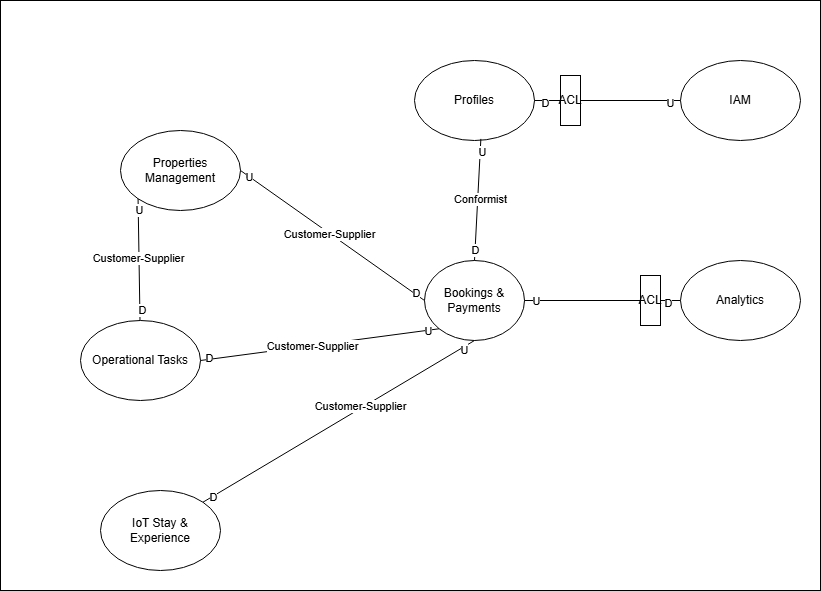

The diagram above was exported from draw.io. Its source (the exported page's mxGraphModel, read from the mxfile embedded in the PNG):
<mxGraphModel dx="1322" dy="606" grid="1" gridSize="10" guides="1" tooltips="1" connect="1" arrows="1" fold="1" page="1" pageScale="1" pageWidth="827" pageHeight="1169" math="0" shadow="0">
  <root>
    <mxCell id="0" />
    <mxCell id="1" parent="0" />
    <mxCell id="n0QjQbJW3c4lTWd0v4BR-42" parent="1" style="rounded=0;whiteSpace=wrap;html=1;" value="" vertex="1">
      <mxGeometry height="590" width="820" y="90" as="geometry" />
    </mxCell>
    <mxCell id="R5qtY_vAHvJ229R_ygia-1" parent="1" style="ellipse;whiteSpace=wrap;html=1;" value="IAM" vertex="1">
      <mxGeometry height="80" width="120" x="680" y="150" as="geometry" />
    </mxCell>
    <mxCell id="n0QjQbJW3c4lTWd0v4BR-1" parent="1" style="ellipse;whiteSpace=wrap;html=1;" value="Profiles" vertex="1">
      <mxGeometry height="80" width="120" x="414" y="150" as="geometry" />
    </mxCell>
    <mxCell id="n0QjQbJW3c4lTWd0v4BR-2" parent="1" style="ellipse;whiteSpace=wrap;html=1;" value="Properties Management" vertex="1">
      <mxGeometry height="80" width="120" x="120" y="220" as="geometry" />
    </mxCell>
    <mxCell id="n0QjQbJW3c4lTWd0v4BR-3" parent="1" style="ellipse;whiteSpace=wrap;html=1;" value="Operational Tasks" vertex="1">
      <mxGeometry height="80" width="120" x="80" y="410" as="geometry" />
    </mxCell>
    <mxCell id="n0QjQbJW3c4lTWd0v4BR-4" parent="1" style="ellipse;whiteSpace=wrap;html=1;" value="Bookings &amp;amp; Payments" vertex="1">
      <mxGeometry height="80" width="100" x="424" y="350" as="geometry" />
    </mxCell>
    <mxCell id="n0QjQbJW3c4lTWd0v4BR-5" parent="1" style="ellipse;whiteSpace=wrap;html=1;" value="Analytics" vertex="1">
      <mxGeometry height="80" width="120" x="680" y="350" as="geometry" />
    </mxCell>
    <mxCell id="n0QjQbJW3c4lTWd0v4BR-6" parent="1" style="ellipse;whiteSpace=wrap;html=1;" value="IoT Stay &amp;amp; Experience" vertex="1">
      <mxGeometry height="80" width="120" x="100" y="580" as="geometry" />
    </mxCell>
    <mxCell id="n0QjQbJW3c4lTWd0v4BR-7" edge="1" parent="1" source="R5qtY_vAHvJ229R_ygia-1" style="endArrow=none;html=1;rounded=0;entryX=1;entryY=0.5;entryDx=0;entryDy=0;exitX=0;exitY=0.5;exitDx=0;exitDy=0;" target="n0QjQbJW3c4lTWd0v4BR-1" value="">
      <mxGeometry height="50" relative="1" width="50" as="geometry">
        <mxPoint x="660" y="220" as="sourcePoint" />
        <mxPoint x="450" y="240" as="targetPoint" />
      </mxGeometry>
    </mxCell>
    <mxCell id="n0QjQbJW3c4lTWd0v4BR-16" connectable="0" parent="n0QjQbJW3c4lTWd0v4BR-7" style="edgeLabel;html=1;align=center;verticalAlign=middle;resizable=0;points=[];" value="U" vertex="1">
      <mxGeometry relative="1" x="-0.8521" y="2" as="geometry">
        <mxPoint as="offset" />
      </mxGeometry>
    </mxCell>
    <mxCell id="n0QjQbJW3c4lTWd0v4BR-18" connectable="0" parent="n0QjQbJW3c4lTWd0v4BR-7" style="edgeLabel;html=1;align=center;verticalAlign=middle;resizable=0;points=[];" value="D" vertex="1">
      <mxGeometry relative="1" x="0.8685" y="2" as="geometry">
        <mxPoint as="offset" />
      </mxGeometry>
    </mxCell>
    <mxCell id="n0QjQbJW3c4lTWd0v4BR-8" edge="1" parent="1" source="n0QjQbJW3c4lTWd0v4BR-4" style="endArrow=none;html=1;rounded=0;entryX=0.553;entryY=0.98;entryDx=0;entryDy=0;exitX=0.5;exitY=0;exitDx=0;exitDy=0;entryPerimeter=0;" target="n0QjQbJW3c4lTWd0v4BR-1" value="">
      <mxGeometry height="50" relative="1" width="50" as="geometry">
        <mxPoint x="400" y="290" as="sourcePoint" />
        <mxPoint x="450" y="240" as="targetPoint" />
      </mxGeometry>
    </mxCell>
    <mxCell id="n0QjQbJW3c4lTWd0v4BR-19" connectable="0" parent="n0QjQbJW3c4lTWd0v4BR-8" style="edgeLabel;html=1;align=center;verticalAlign=middle;resizable=0;points=[];" value="U" vertex="1">
      <mxGeometry relative="1" x="0.7908" y="-2" as="geometry">
        <mxPoint as="offset" />
      </mxGeometry>
    </mxCell>
    <mxCell id="n0QjQbJW3c4lTWd0v4BR-20" connectable="0" parent="n0QjQbJW3c4lTWd0v4BR-8" style="edgeLabel;html=1;align=center;verticalAlign=middle;resizable=0;points=[];" value="D" vertex="1">
      <mxGeometry relative="1" x="-0.8156" as="geometry">
        <mxPoint as="offset" />
      </mxGeometry>
    </mxCell>
    <mxCell id="n0QjQbJW3c4lTWd0v4BR-21" connectable="0" parent="n0QjQbJW3c4lTWd0v4BR-8" style="edgeLabel;html=1;align=center;verticalAlign=middle;resizable=0;points=[];" value="Conformist" vertex="1">
      <mxGeometry relative="1" x="0.0152" y="-2" as="geometry">
        <mxPoint as="offset" />
      </mxGeometry>
    </mxCell>
    <mxCell id="n0QjQbJW3c4lTWd0v4BR-9" edge="1" parent="1" source="n0QjQbJW3c4lTWd0v4BR-2" style="endArrow=none;html=1;rounded=0;exitX=1;exitY=0.5;exitDx=0;exitDy=0;" value="">
      <mxGeometry height="50" relative="1" width="50" as="geometry">
        <mxPoint x="400" y="290" as="sourcePoint" />
        <mxPoint x="424" y="390" as="targetPoint" />
      </mxGeometry>
    </mxCell>
    <mxCell id="n0QjQbJW3c4lTWd0v4BR-22" connectable="0" parent="n0QjQbJW3c4lTWd0v4BR-9" style="edgeLabel;html=1;align=center;verticalAlign=middle;resizable=0;points=[];" value="U" vertex="1">
      <mxGeometry relative="1" x="-0.8985" as="geometry">
        <mxPoint as="offset" />
      </mxGeometry>
    </mxCell>
    <mxCell id="n0QjQbJW3c4lTWd0v4BR-25" connectable="0" parent="n0QjQbJW3c4lTWd0v4BR-9" style="edgeLabel;html=1;align=center;verticalAlign=middle;resizable=0;points=[];" value="Customer-Supplier" vertex="1">
      <mxGeometry relative="1" x="-0.0333" y="-1" as="geometry">
        <mxPoint as="offset" />
      </mxGeometry>
    </mxCell>
    <mxCell id="n0QjQbJW3c4lTWd0v4BR-27" connectable="0" parent="n0QjQbJW3c4lTWd0v4BR-9" style="edgeLabel;html=1;align=center;verticalAlign=middle;resizable=0;points=[];" value="D" vertex="1">
      <mxGeometry relative="1" x="0.8964" y="1" as="geometry">
        <mxPoint as="offset" />
      </mxGeometry>
    </mxCell>
    <mxCell id="n0QjQbJW3c4lTWd0v4BR-10" edge="1" parent="1" source="n0QjQbJW3c4lTWd0v4BR-3" style="endArrow=none;html=1;rounded=0;entryX=0;entryY=1;entryDx=0;entryDy=0;" target="n0QjQbJW3c4lTWd0v4BR-2" value="">
      <mxGeometry height="50" relative="1" width="50" as="geometry">
        <mxPoint x="400" y="290" as="sourcePoint" />
        <mxPoint x="450" y="240" as="targetPoint" />
      </mxGeometry>
    </mxCell>
    <mxCell id="n0QjQbJW3c4lTWd0v4BR-24" connectable="0" parent="n0QjQbJW3c4lTWd0v4BR-10" style="edgeLabel;html=1;align=center;verticalAlign=middle;resizable=0;points=[];" value="Customer-Supplier" vertex="1">
      <mxGeometry relative="1" x="0.0388" y="1" as="geometry">
        <mxPoint as="offset" />
      </mxGeometry>
    </mxCell>
    <mxCell id="n0QjQbJW3c4lTWd0v4BR-26" connectable="0" parent="n0QjQbJW3c4lTWd0v4BR-10" style="edgeLabel;html=1;align=center;verticalAlign=middle;resizable=0;points=[];" value="D" vertex="1">
      <mxGeometry relative="1" x="-0.8427" y="-2" as="geometry">
        <mxPoint as="offset" />
      </mxGeometry>
    </mxCell>
    <mxCell id="n0QjQbJW3c4lTWd0v4BR-35" connectable="0" parent="n0QjQbJW3c4lTWd0v4BR-10" style="edgeLabel;html=1;align=center;verticalAlign=middle;resizable=0;points=[];" value="U" vertex="1">
      <mxGeometry relative="1" x="0.8138" y="-1" as="geometry">
        <mxPoint as="offset" />
      </mxGeometry>
    </mxCell>
    <mxCell id="n0QjQbJW3c4lTWd0v4BR-12" edge="1" parent="1" source="n0QjQbJW3c4lTWd0v4BR-6" style="endArrow=none;html=1;rounded=0;entryX=0.5;entryY=1;entryDx=0;entryDy=0;exitX=1;exitY=0;exitDx=0;exitDy=0;" target="n0QjQbJW3c4lTWd0v4BR-4" value="">
      <mxGeometry height="50" relative="1" width="50" as="geometry">
        <mxPoint x="400" y="490" as="sourcePoint" />
        <mxPoint x="450" y="440" as="targetPoint" />
      </mxGeometry>
    </mxCell>
    <mxCell id="n0QjQbJW3c4lTWd0v4BR-29" connectable="0" parent="n0QjQbJW3c4lTWd0v4BR-12" style="edgeLabel;html=1;align=center;verticalAlign=middle;resizable=0;points=[];" value="Customer-Supplier" vertex="1">
      <mxGeometry relative="1" x="0.1641" y="2" as="geometry">
        <mxPoint as="offset" />
      </mxGeometry>
    </mxCell>
    <mxCell id="n0QjQbJW3c4lTWd0v4BR-32" connectable="0" parent="n0QjQbJW3c4lTWd0v4BR-12" style="edgeLabel;html=1;align=center;verticalAlign=middle;resizable=0;points=[];" value="U" vertex="1">
      <mxGeometry relative="1" x="0.9124" y="-3" as="geometry">
        <mxPoint as="offset" />
      </mxGeometry>
    </mxCell>
    <mxCell id="n0QjQbJW3c4lTWd0v4BR-33" connectable="0" parent="n0QjQbJW3c4lTWd0v4BR-12" style="edgeLabel;html=1;align=center;verticalAlign=middle;resizable=0;points=[];" value="D" vertex="1">
      <mxGeometry relative="1" x="-0.9299" y="-1" as="geometry">
        <mxPoint as="offset" />
      </mxGeometry>
    </mxCell>
    <mxCell id="n0QjQbJW3c4lTWd0v4BR-13" edge="1" parent="1" source="n0QjQbJW3c4lTWd0v4BR-3" style="endArrow=none;html=1;rounded=0;exitX=1;exitY=0.5;exitDx=0;exitDy=0;entryX=0;entryY=1;entryDx=0;entryDy=0;" target="n0QjQbJW3c4lTWd0v4BR-4" value="">
      <mxGeometry height="50" relative="1" width="50" as="geometry">
        <mxPoint x="400" y="490" as="sourcePoint" />
        <mxPoint x="450" y="440" as="targetPoint" />
      </mxGeometry>
    </mxCell>
    <mxCell id="n0QjQbJW3c4lTWd0v4BR-28" connectable="0" parent="n0QjQbJW3c4lTWd0v4BR-13" style="edgeLabel;html=1;align=center;verticalAlign=middle;resizable=0;points=[];" value="Customer-Supplier" vertex="1">
      <mxGeometry relative="1" x="-0.0723" as="geometry">
        <mxPoint as="offset" />
      </mxGeometry>
    </mxCell>
    <mxCell id="n0QjQbJW3c4lTWd0v4BR-30" connectable="0" parent="n0QjQbJW3c4lTWd0v4BR-13" style="edgeLabel;html=1;align=center;verticalAlign=middle;resizable=0;points=[];" value="U" vertex="1">
      <mxGeometry relative="1" x="0.9049" y="-1" as="geometry">
        <mxPoint as="offset" />
      </mxGeometry>
    </mxCell>
    <mxCell id="n0QjQbJW3c4lTWd0v4BR-34" connectable="0" parent="n0QjQbJW3c4lTWd0v4BR-13" style="edgeLabel;html=1;align=center;verticalAlign=middle;resizable=0;points=[];" value="D" vertex="1">
      <mxGeometry relative="1" x="-0.9217" y="1" as="geometry">
        <mxPoint as="offset" />
      </mxGeometry>
    </mxCell>
    <mxCell id="n0QjQbJW3c4lTWd0v4BR-14" edge="1" parent="1" source="n0QjQbJW3c4lTWd0v4BR-5" style="endArrow=none;html=1;rounded=0;entryX=1;entryY=0.5;entryDx=0;entryDy=0;exitX=0;exitY=0.5;exitDx=0;exitDy=0;" target="n0QjQbJW3c4lTWd0v4BR-4" value="">
      <mxGeometry height="50" relative="1" width="50" as="geometry">
        <mxPoint x="400" y="490" as="sourcePoint" />
        <mxPoint x="450" y="440" as="targetPoint" />
      </mxGeometry>
    </mxCell>
    <mxCell id="n0QjQbJW3c4lTWd0v4BR-37" connectable="0" parent="n0QjQbJW3c4lTWd0v4BR-14" style="edgeLabel;html=1;align=center;verticalAlign=middle;resizable=0;points=[];" value="U" vertex="1">
      <mxGeometry relative="1" x="0.8615" as="geometry">
        <mxPoint as="offset" />
      </mxGeometry>
    </mxCell>
    <mxCell id="n0QjQbJW3c4lTWd0v4BR-38" connectable="0" parent="n0QjQbJW3c4lTWd0v4BR-14" style="edgeLabel;html=1;align=center;verticalAlign=middle;resizable=0;points=[];" value="D" vertex="1">
      <mxGeometry relative="1" x="-0.8308" y="2" as="geometry">
        <mxPoint as="offset" />
      </mxGeometry>
    </mxCell>
    <mxCell id="n0QjQbJW3c4lTWd0v4BR-39" parent="1" style="rounded=0;whiteSpace=wrap;html=1;" value="ACL" vertex="1">
      <mxGeometry height="50" width="20" x="640" y="365" as="geometry" />
    </mxCell>
    <mxCell id="n0QjQbJW3c4lTWd0v4BR-40" parent="1" style="rounded=0;whiteSpace=wrap;html=1;" value="ACL" vertex="1">
      <mxGeometry height="50" width="20" x="560" y="165" as="geometry" />
    </mxCell>
  </root>
</mxGraphModel>